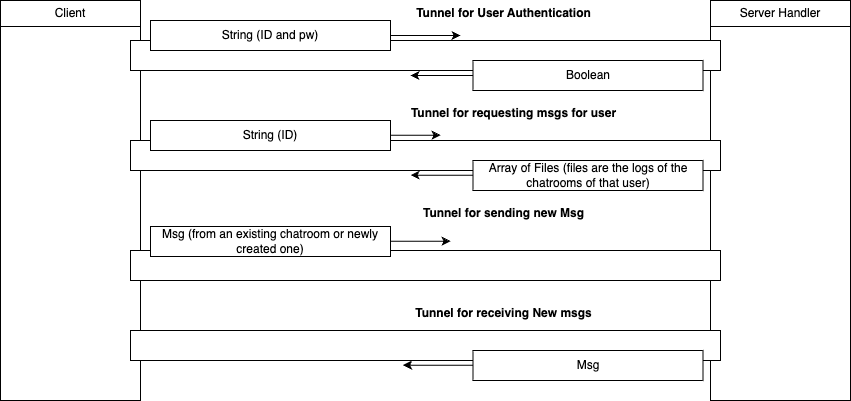

The diagram above was exported from draw.io. Its source (the exported page's mxGraphModel, read from the mxfile embedded in the PNG):
<mxGraphModel dx="1674" dy="942" grid="1" gridSize="10" guides="1" tooltips="1" connect="1" arrows="1" fold="1" page="1" pageScale="1" pageWidth="850" pageHeight="1100" math="0" shadow="0">
  <root>
    <mxCell id="0" />
    <mxCell id="1" parent="0" />
    <mxCell id="6BeUJSgsohldLfap3zXy-1" value="Client" style="swimlane;fontStyle=0;childLayout=stackLayout;horizontal=1;startSize=26;fillColor=none;horizontalStack=0;resizeParent=1;resizeParentMax=0;resizeLast=0;collapsible=1;marginBottom=0;whiteSpace=wrap;html=1;" parent="1" vertex="1">
      <mxGeometry width="140" height="400" as="geometry" />
    </mxCell>
    <mxCell id="6BeUJSgsohldLfap3zXy-5" value="Server Handler" style="swimlane;fontStyle=0;childLayout=stackLayout;horizontal=1;startSize=26;fillColor=none;horizontalStack=0;resizeParent=1;resizeParentMax=0;resizeLast=0;collapsible=1;marginBottom=0;whiteSpace=wrap;html=1;" parent="1" vertex="1">
      <mxGeometry x="710" width="140" height="400" as="geometry" />
    </mxCell>
    <mxCell id="6BeUJSgsohldLfap3zXy-6" value="" style="html=1;points=[[0,0,0,0,5],[0,1,0,0,-5],[1,0,0,0,5],[1,1,0,0,-5]];perimeter=orthogonalPerimeter;outlineConnect=0;targetShapes=umlLifeline;portConstraint=eastwest;newEdgeStyle={&quot;curved&quot;:0,&quot;rounded&quot;:0};rotation=-90;" parent="1" vertex="1">
      <mxGeometry x="410" y="-240" width="30" height="590" as="geometry" />
    </mxCell>
    <mxCell id="6BeUJSgsohldLfap3zXy-7" value="String (ID and pw)" style="html=1;whiteSpace=wrap;" parent="1" vertex="1">
      <mxGeometry x="150" y="20" width="240" height="30" as="geometry" />
    </mxCell>
    <mxCell id="6BeUJSgsohldLfap3zXy-8" value="Boolean" style="html=1;whiteSpace=wrap;" parent="1" vertex="1">
      <mxGeometry x="472.5" y="60" width="230" height="30" as="geometry" />
    </mxCell>
    <mxCell id="6BeUJSgsohldLfap3zXy-9" value="" style="html=1;points=[[0,0,0,0,5],[0,1,0,0,-5],[1,0,0,0,5],[1,1,0,0,-5]];perimeter=orthogonalPerimeter;outlineConnect=0;targetShapes=umlLifeline;portConstraint=eastwest;newEdgeStyle={&quot;curved&quot;:0,&quot;rounded&quot;:0};rotation=-90;" parent="1" vertex="1">
      <mxGeometry x="410" y="-140" width="30" height="590" as="geometry" />
    </mxCell>
    <mxCell id="6BeUJSgsohldLfap3zXy-10" value="" style="endArrow=classic;html=1;rounded=0;exitX=1;exitY=0.5;exitDx=0;exitDy=0;" parent="1" source="6BeUJSgsohldLfap3zXy-7" edge="1">
      <mxGeometry width="50" height="50" relative="1" as="geometry">
        <mxPoint x="430.0000000000002" y="25" as="sourcePoint" />
        <mxPoint x="460" y="35" as="targetPoint" />
      </mxGeometry>
    </mxCell>
    <mxCell id="6BeUJSgsohldLfap3zXy-11" value="" style="endArrow=classic;html=1;rounded=0;exitX=0;exitY=0.5;exitDx=0;exitDy=0;" parent="1" source="6BeUJSgsohldLfap3zXy-8" edge="1">
      <mxGeometry width="50" height="50" relative="1" as="geometry">
        <mxPoint x="470" y="80" as="sourcePoint" />
        <mxPoint x="410" y="75" as="targetPoint" />
        <Array as="points">
          <mxPoint x="430" y="75" />
        </Array>
      </mxGeometry>
    </mxCell>
    <mxCell id="6BeUJSgsohldLfap3zXy-14" value="" style="endArrow=classic;html=1;rounded=0;exitX=1;exitY=0.5;exitDx=0;exitDy=0;" parent="1" edge="1">
      <mxGeometry width="50" height="50" relative="1" as="geometry">
        <mxPoint x="380" y="134.66" as="sourcePoint" />
        <mxPoint x="440" y="134.66" as="targetPoint" />
      </mxGeometry>
    </mxCell>
    <mxCell id="6BeUJSgsohldLfap3zXy-15" value="" style="endArrow=classic;html=1;rounded=0;exitX=0;exitY=0.5;exitDx=0;exitDy=0;" parent="1" edge="1">
      <mxGeometry width="50" height="50" relative="1" as="geometry">
        <mxPoint x="480" y="174.66" as="sourcePoint" />
        <mxPoint x="410" y="174.66" as="targetPoint" />
        <Array as="points">
          <mxPoint x="430" y="174.66" />
        </Array>
      </mxGeometry>
    </mxCell>
    <mxCell id="6BeUJSgsohldLfap3zXy-16" value="String (ID)" style="html=1;whiteSpace=wrap;" parent="1" vertex="1">
      <mxGeometry x="150" y="120" width="240" height="30" as="geometry" />
    </mxCell>
    <mxCell id="6BeUJSgsohldLfap3zXy-17" value="Array of Files (files are the logs of the chatrooms of that user)" style="html=1;whiteSpace=wrap;" parent="1" vertex="1">
      <mxGeometry x="472.5" y="160" width="230" height="30" as="geometry" />
    </mxCell>
    <mxCell id="6BeUJSgsohldLfap3zXy-18" value="" style="html=1;points=[[0,0,0,0,5],[0,1,0,0,-5],[1,0,0,0,5],[1,1,0,0,-5]];perimeter=orthogonalPerimeter;outlineConnect=0;targetShapes=umlLifeline;portConstraint=eastwest;newEdgeStyle={&quot;curved&quot;:0,&quot;rounded&quot;:0};rotation=-90;" parent="1" vertex="1">
      <mxGeometry x="410" y="50" width="30" height="590" as="geometry" />
    </mxCell>
    <mxCell id="6BeUJSgsohldLfap3zXy-19" value="Msg" style="html=1;whiteSpace=wrap;" parent="1" vertex="1">
      <mxGeometry x="472.5" y="350" width="230" height="30" as="geometry" />
    </mxCell>
    <mxCell id="6BeUJSgsohldLfap3zXy-20" value="" style="endArrow=classic;html=1;rounded=0;exitX=0;exitY=0.5;exitDx=0;exitDy=0;" parent="1" edge="1">
      <mxGeometry width="50" height="50" relative="1" as="geometry">
        <mxPoint x="472.5" y="364.66" as="sourcePoint" />
        <mxPoint x="402.5" y="364.66" as="targetPoint" />
        <Array as="points">
          <mxPoint x="422.5" y="364.66" />
        </Array>
      </mxGeometry>
    </mxCell>
    <mxCell id="6BeUJSgsohldLfap3zXy-21" value="Tunnel for User Authentication" style="text;align=center;fontStyle=1;verticalAlign=middle;spacingLeft=3;spacingRight=3;strokeColor=none;rotatable=0;points=[[0,0.5],[1,0.5]];portConstraint=eastwest;html=1;" parent="1" vertex="1">
      <mxGeometry x="410" width="185" height="26" as="geometry" />
    </mxCell>
    <mxCell id="6BeUJSgsohldLfap3zXy-22" value="Tunnel for requesting msgs for user" style="text;align=center;fontStyle=1;verticalAlign=middle;spacingLeft=3;spacingRight=3;strokeColor=none;rotatable=0;points=[[0,0.5],[1,0.5]];portConstraint=eastwest;html=1;" parent="1" vertex="1">
      <mxGeometry x="420" y="100" width="185" height="26" as="geometry" />
    </mxCell>
    <mxCell id="6BeUJSgsohldLfap3zXy-23" value="Tunnel for receiving New msgs" style="text;align=center;fontStyle=1;verticalAlign=middle;spacingLeft=3;spacingRight=3;strokeColor=none;rotatable=0;points=[[0,0.5],[1,0.5]];portConstraint=eastwest;html=1;" parent="1" vertex="1">
      <mxGeometry x="410" y="300" width="185" height="26" as="geometry" />
    </mxCell>
    <mxCell id="6BeUJSgsohldLfap3zXy-24" value="" style="html=1;points=[[0,0,0,0,5],[0,1,0,0,-5],[1,0,0,0,5],[1,1,0,0,-5]];perimeter=orthogonalPerimeter;outlineConnect=0;targetShapes=umlLifeline;portConstraint=eastwest;newEdgeStyle={&quot;curved&quot;:0,&quot;rounded&quot;:0};rotation=-90;" parent="1" vertex="1">
      <mxGeometry x="410" y="-30" width="30" height="590" as="geometry" />
    </mxCell>
    <mxCell id="6BeUJSgsohldLfap3zXy-25" value="Msg (from an existing chatroom or newly created one)" style="html=1;whiteSpace=wrap;" parent="1" vertex="1">
      <mxGeometry x="150" y="226" width="240" height="30" as="geometry" />
    </mxCell>
    <mxCell id="6BeUJSgsohldLfap3zXy-26" value="Tunnel for sending new Msg" style="text;align=center;fontStyle=1;verticalAlign=middle;spacingLeft=3;spacingRight=3;strokeColor=none;rotatable=0;points=[[0,0.5],[1,0.5]];portConstraint=eastwest;html=1;" parent="1" vertex="1">
      <mxGeometry x="410" y="200" width="185" height="26" as="geometry" />
    </mxCell>
    <mxCell id="6BeUJSgsohldLfap3zXy-29" value="" style="endArrow=classic;html=1;rounded=0;exitX=1;exitY=0.5;exitDx=0;exitDy=0;" parent="1" edge="1">
      <mxGeometry width="50" height="50" relative="1" as="geometry">
        <mxPoint x="390" y="240.66" as="sourcePoint" />
        <mxPoint x="450" y="240.66" as="targetPoint" />
      </mxGeometry>
    </mxCell>
  </root>
</mxGraphModel>